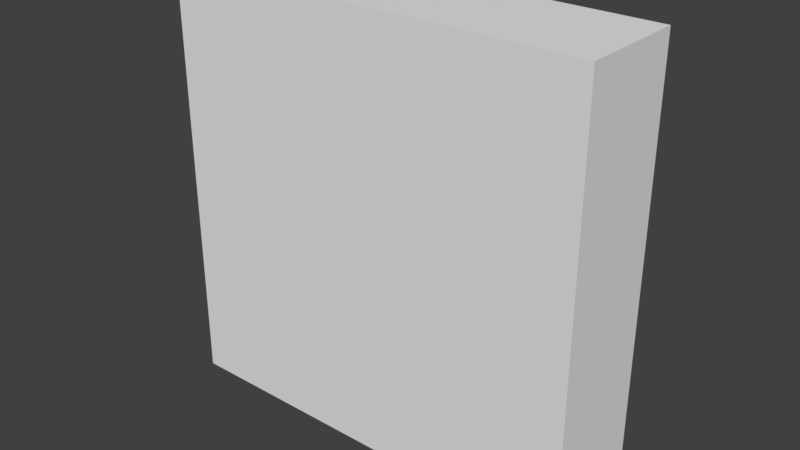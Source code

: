 # Source: Grid.blend  (saved by Blender 2.79.0; exported with 4.5.12 LTS)
import bpy
from mathutils import Matrix  # noqa: F401  (used for matrix-valued properties, if any)

bpy.ops.wm.read_factory_settings(use_empty=True)
scene = bpy.context.scene
scene.name = 'Scene'

# ---- collections
col_collection_1 = bpy.data.collections.new('Collection 1'); scene.collection.children.link(col_collection_1)

# ---- world
world_world = bpy.data.worlds.new('World'); scene.world = world_world
world_world.color = (0.05088, 0.05088, 0.05088)
world_world.use_sun_shadow = False
world_world.sun_shadow_jitter_overblur = 0.0
world_world.cycles.sampling_method = 'MANUAL'

# ---- meshes
me_cube_004 = bpy.data.meshes.new('Cube.004')
me_cube_004.from_pydata([(-0.5, -0.125, 0.5), (-0.5, 0.125, 0.5), (-0.5, -0.125, -0.5), (-0.5, 0.125, -0.5), (0.5, -0.125, 0.5), (0.5, 0.125, 0.5), (0.5, -0.125, -0.5), (0.5, 0.125, -0.5)], [], [(0, 1, 3, 2), (2, 3, 7, 6), (6, 7, 5, 4), (4, 5, 1, 0), (2, 6, 4, 0), (7, 3, 1, 5)])
_uv = me_cube_004.uv_layers.new(name='UVMap')
_uv.uv.foreach_set('vector', [0.8326, 0.2524, 0.9926, 0.2524, 0.9926, 0.8923, 0.8326, 0.8923, 0.8326, 0.2524, 0.9926, 0.2524, 0.9926, 0.8923, 0.8326, 0.8923, 0.9927, 0.8923, 0.8327, 0.8923, 0.8327, 0.2524, 0.9927, 0.2524, 0.9927, 0.8923, 0.8327, 0.8923, 0.8327, 0.2524, 0.9927, 0.2524, 0.825, 0.95, 0.02513, 0.95, 0.02513, 0.1501, 0.825, 0.1501, 0.8249, 0.95, 0.02498, 0.95, 0.02498, 0.1501, 0.8249, 0.1501])
me_cube_004.use_remesh_preserve_volume = False
me_cube_004.use_remesh_preserve_attributes = False
me_cube_004.use_mirror_vertex_groups = False
me_cube_004.update()

# ---- objects
ob_cube = bpy.data.objects.new('Cube', me_cube_004)

# ---- transforms, parenting, visibility, modifiers, constraints
ob_cube.location = (0.0, 0.0, 0.0)
ob_cube.lineart.crease_threshold = 0.0

# ---- collection membership
col_collection_1.objects.link(ob_cube)

# ---- scene / render settings (as saved in the file)
scene.frame_start = 1; scene.frame_end = 250; scene.frame_set(0)
scene.render.engine = 'BLENDER_EEVEE_NEXT'
scene.render.resolution_percentage = 50
scene.render.dither_intensity = 0.0
scene.render.bake_margin = 1
scene.cycles.use_denoising = False
scene.cycles.samples = 128
scene.cycles.sampling_pattern = 'TABULATED_SOBOL'
scene.cycles.use_adaptive_sampling = False
scene.cycles.use_light_tree = False
scene.cycles.blur_glossy = 0.0
scene.cycles.sample_clamp_indirect = 0.0
scene.view_settings.view_transform = 'Standard'
bpy.context.view_layer.update()

# ---- added for rendering (the .blend has no active camera and no usable light): camera, sun
cam_auto = bpy.data.cameras.new('AutoCamera')
cam_auto.lens = 50.0
cam_auto.sensor_width = 36.0
cam_auto.clip_end = 1000.0
ob_auto_camera = bpy.data.objects.new('AutoCamera', cam_auto)
scene.collection.objects.link(ob_auto_camera)
ob_auto_camera.location = (1.32875, -1.5945, 1.063)
ob_auto_camera.rotation_euler = (1.09748, -7.21219e-08, 0.694738)
scene.camera = ob_auto_camera
light_auto_sun = bpy.data.lights.new('AutoSun', 'SUN')
light_auto_sun.energy = 3.0
light_auto_sun.angle = 0.0523599
ob_auto_sun = bpy.data.objects.new('AutoSun', light_auto_sun)
scene.collection.objects.link(ob_auto_sun)
ob_auto_sun.rotation_euler = (0.872665, 0.174533, 0.523599)
bpy.context.view_layer.update()

